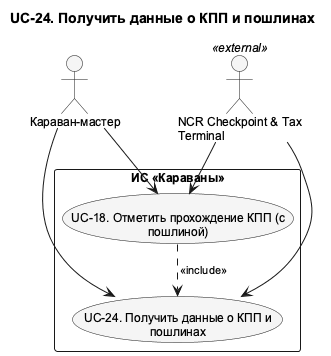

The diagram above was rendered by PlantUML. Its source (embedded in the PNG):
@startuml UC_24_Detail
!pragma layout smetana
skinparam shadowing false
skinparam defaultFontName Arial
skinparam defaultFontSize 12
skinparam backgroundColor white
skinparam nodesep 75
skinparam ranksep 100
skinparam ArrowFontSize 11
skinparam usecaseBackgroundColor #F5F5F5
skinparam activityBackgroundColor #F5F5F5
top to bottom direction
title UC-24. Получить данные о КПП и пошлинах

actor "Караван-мастер" as CaravanMaster
actor "NCR Checkpoint & Tax\nTerminal" as NCR <<external>>
rectangle "ИС «Караваны»" as SystemBoundary {
  usecase "UC-18. Отметить прохождение КПП (с\nпошлиной)" as UC18
  usecase "UC-24. Получить данные о КПП и\nпошлинах" as UC24
}
' edge:R065
UC18 ..> UC24 : <<include>>
' edge:R028
CaravanMaster --> UC18
' edge:R030
CaravanMaster --> UC24
' edge:R052
NCR --> UC18
' edge:R053
NCR --> UC24
@enduml